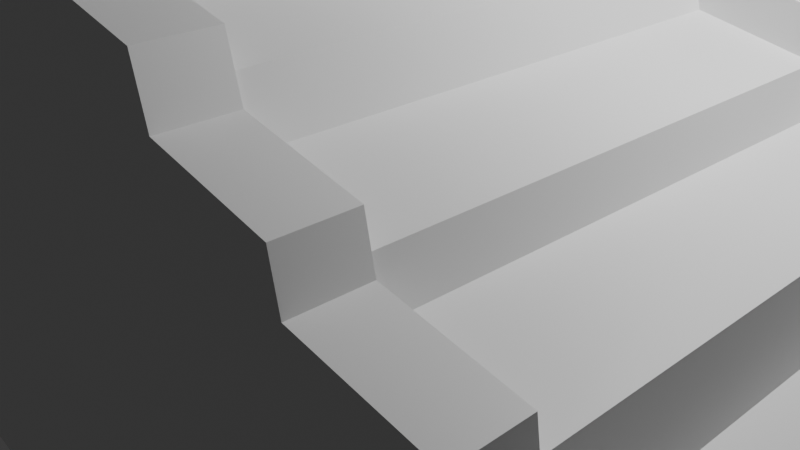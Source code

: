# Source: stair_1.blend  (saved by Blender 4.2.66; exported with 4.5.12 LTS)
import bpy
from mathutils import Matrix  # noqa: F401  (used for matrix-valued properties, if any)

bpy.ops.wm.read_factory_settings(use_empty=True)
scene = bpy.context.scene
scene.name = 'Scene'

# ---- collections
col_collection = bpy.data.collections.new('Collection'); scene.collection.children.link(col_collection)

# ---- materials (node trees are filled in below, after node groups)
mat_material = bpy.data.materials.new('Material')
mat_material.alpha_threshold = 0.0
mat_material.use_transparent_shadow = False
mat_material.roughness = 0.5
mat_material.line_color = (0.0, 0.0, 0.0, 1.0)

# ---- material node trees
mat_material.use_nodes = True; mat_material.node_tree.nodes.clear()
_N = mat_material.node_tree.nodes; _L = mat_material.node_tree.links
n0 = _N.new('ShaderNodeOutputMaterial'); n0.name = 'Material Output'; n0.location = (300, 300)
n1 = _N.new('ShaderNodeBsdfPrincipled'); n1.name = 'Principled BSDF'; n1.location = (10, 300)
n1.inputs[3].default_value = 1.45
_L.new(n1.outputs[0], n0.inputs[0])
n0.is_active_output = True

# ---- world
world_world = bpy.data.worlds.new('World'); scene.world = world_world
world_world.use_nodes = True; world_world.node_tree.nodes.clear()
_N = world_world.node_tree.nodes; _L = world_world.node_tree.links
n0 = _N.new('ShaderNodeOutputWorld'); n0.name = 'World Output'; n0.location = (300, 300)
n1 = _N.new('ShaderNodeBackground'); n1.name = 'Background'; n1.location = (10, 300)
n1.inputs[0].default_value = (0.05088, 0.05088, 0.05088, 1.0)
_L.new(n1.outputs[0], n0.inputs[0])
n0.is_active_output = True
world_world.color = (0.05088, 0.05088, 0.05088)
world_world.sun_shadow_jitter_overblur = 0.0

# ---- cameras
cam_camera = bpy.data.cameras.new('Camera')
cam_camera.clip_end = 100.0
cam_camera.ortho_scale = 7.314

# ---- lights
light_light = bpy.data.lights.new('Light', 'POINT')
light_light.energy = 1000.0
light_light.shadow_soft_size = 0.1

# ---- meshes
me_cube = bpy.data.meshes.new('Cube')
me_cube.from_pydata([(8.281, 1.954, -0.7609), (8.281, 1.954, -2.563), (8.63, -3.027, -0.7609), (8.63, -3.027, -2.563), (7.022, 1.816, -0.7609), (7.022, 1.816, -2.563), (7.371, -3.165, -0.7609), (7.371, -3.165, -2.563), (-6.006, 2.536, 7.611), (5.774, 1.696, -2.563), (-9.359, -3.158, 8.085), (5.989, -3.297, -2.563), (6.925, 1.805, -0.2087), (7.274, -3.175, -0.2087), (5.774, 1.696, -0.01479), (5.989, -3.297, -0.01479), (4.454, 2.301, 1.837), (4.565, 1.636, -2.563), (-9.359, -2.473, 8.081), (4.663, -3.362, -2.563), (3.339, 2.378, 2.031), (-7.345, -2.492, 8.122), (5.629, 1.686, 0.4986), (5.844, -3.307, 0.4986), (4.565, 1.636, 0.6925), (4.663, -3.362, 0.6925), (-7.299, 3.197, 8.112), (3.337, 1.711, -2.563), (-7.353, -3.16, 8.121), (3.308, -3.289, -2.563), (-7.315, 2.53, 8.103), (3.304, -3.957, 1.904), (-9.359, 2.551, 8.078), (4.579, -4.032, 1.71), (4.468, 1.633, 1.4), (4.566, -3.365, 1.4), (3.337, 1.711, 1.594), (3.308, -3.289, 1.594), (-9.359, 3.219, 8.081), (2.038, 1.813, -2.563), (-9.359, -2.455, 5.479), (1.98, -3.186, -2.563), (4.551, 2.304, 1.129), (-9.359, -3.123, 5.479), (-9.359, 3.212, 5.606), (-9.359, -2.455, -0.4506), (-9.359, 2.545, 5.606), (-9.359, -3.123, -0.4506), (3.24, 1.712, 2.03), (3.211, -3.288, 2.03), (2.038, 1.813, 2.223), (1.98, -3.186, 2.223), (5.599, 2.352, 0.9354), (0.7242, 1.922, -2.563), (1.972, -3.854, 2.534), (0.6204, -3.076, -2.563), (-9.359, 3.212, -0.3241), (3.207, -3.956, 2.34), (-9.359, 2.545, -0.3241), (4.676, -4.029, 1.003), (-0.6201, 2.776, 4.705), (-0.852, -3.553, 4.578), (-9.359, 3.212, 6.352), (5.872, -3.973, 0.8089), (1.893, 1.816, 2.737), (1.835, -3.183, 2.737), (0.7242, 1.922, 2.931), (0.6204, -3.076, 2.931), (-9.359, 2.545, 6.352), (-0.5465, 2.103, -2.563), (-7.278, -2.459, 7.679), (-0.7305, -2.891, -2.563), (5.744, 2.362, 0.422), (-7.286, -3.126, 7.679), (1.899, 2.484, 3.174), (-9.359, -2.455, 6.225), (0.737, 2.589, 3.368), (-9.359, -3.123, 6.225), (-9.359, 2.545, 7.805), (6.018, -3.964, 0.2955), (-9.359, 3.212, 7.805), (-9.359, -3.123, 7.679), (0.6272, 1.925, 3.561), (0.5234, -3.073, 3.561), (-0.5465, 2.103, 3.754), (-0.7305, -2.891, 3.754), (-9.359, 3.212, 7.098), (-1.844, 2.246, -2.563), (-9.359, -2.455, 7.679), (-2.054, -2.747, -2.563), (-9.359, 2.545, 7.098), (-5.962, -2.467, 6.972), (-9.359, 3.212, 0.422), (-9.359, -2.455, 0.2955), (-9.359, 2.545, 0.422), (-9.359, -3.123, 0.2955), (-7.21, 3.208, 7.805), (-0.755, -3.558, 4.065), (-7.218, 2.541, 7.805), (-9.359, -2.455, 6.972), (6.877, 2.47, 0.2281), (-9.359, -3.123, 6.972), (-0.6435, 2.109, 4.268), (-0.8274, -2.886, 4.268), (-1.844, 2.246, 4.462), (-2.054, -2.747, 4.462), (-5.86, 2.531, 7.098), (-3.167, 2.382, -2.563), (0.6066, -3.744, 3.241), (-3.354, -2.613, -2.563), (-0.5231, 2.77, 4.191), (1.827, -3.851, 3.047), (-9.359, 3.212, 1.129), (7.32, -3.84, 0.1015), (-9.359, 2.545, 1.129), (-9.359, -2.455, 1.003), (-9.359, 3.212, 2.031), (-9.359, -3.123, 1.003), (-9.359, 2.545, 2.031), (7.417, -3.83, -0.4506), (6.974, 2.481, -0.3241), (-9.359, -2.455, 1.904), (8.233, 2.619, -0.718), (-9.359, -3.123, 1.904), (-1.989, 2.255, 4.975), (-2.199, -2.738, 4.975), (-3.167, 2.382, 5.169), (-3.354, -2.613, 5.169), (-9.359, 3.212, 2.66), (-4.502, 2.466, -2.563), (-9.359, -2.455, 2.534), (-4.645, -2.531, -2.563), (-9.359, 2.545, 2.66), (-9.359, -3.123, 2.534), (0.6399, 2.593, 3.997), (0.5095, -3.74, 3.871), (-3.24, 3.054, 6.158), (-4.742, -2.527, 6.778), (-4.484, 3.133, 6.352), (-4.761, -3.194, 6.778), (-4.581, 3.137, 6.904), (-4.664, -3.198, 6.225), (-4.6, 2.47, 6.904), (-3.476, -3.274, 6.032), (-9.359, 3.212, 3.368), (8.676, -3.692, -0.7608), (-9.359, 2.545, 3.368), (-9.359, -2.455, 3.241), (-3.264, 2.388, 5.721), (-3.451, -2.607, 5.721), (-4.502, 2.466, 5.915), (-4.645, -2.531, 5.915), (-3.143, 3.049, 5.606), (-5.859, 2.531, -2.563), (-9.359, -3.123, 3.241), (-5.962, -2.467, -2.563), (-4.503, 2.466, 6.352), (-3.451, -2.607, 6.032), (-3.265, 2.388, 6.158), (-4.645, -2.531, 6.225), (-3.168, 2.382, 5.606), (-2.199, -2.738, 5.285), (-1.99, 2.255, 5.412), (-3.354, -2.613, 5.479), (-1.845, 2.246, 4.899), (-0.8274, -2.886, 4.578), (-0.6446, 2.109, 4.705), (-2.054, -2.747, 4.772), (-0.5477, 2.103, 4.191), (0.5234, -3.073, 3.871), (0.6261, 1.925, 3.997), (-0.7305, -2.891, 4.065), (1.892, 1.816, 3.174), (1.835, -3.183, 3.047), (-4.599, 2.47, 6.467), (-4.742, -2.527, 6.467), (-5.859, 2.531, 6.661), (-5.962, -2.467, 6.661), (0.7231, 1.922, 3.368), (-7.217, 2.541, -2.563), (0.6204, -3.076, 3.241), (-7.278, -2.459, -2.563), (2.037, 1.813, 2.66), (3.211, -3.288, 2.34), (3.239, 1.712, 2.466), (1.98, -3.186, 2.534), (3.336, 1.711, 2.031), (4.566, -3.365, 1.71), (4.467, 1.633, 1.837), (3.308, -3.289, 1.904), (4.564, 1.636, 1.129), (5.844, -3.307, 0.8089), (5.628, 1.686, 0.9354), (4.663, -3.362, 1.003), (5.773, 1.696, 0.422), (7.274, -3.175, 0.1015), (6.924, 1.805, 0.2281), (5.989, -3.297, 0.2955), (8.28, 1.954, -0.718), (7.371, -3.165, -0.4506), (7.021, 1.816, -0.3241), (8.63, -3.027, -0.7608), (-6.005, 2.536, 7.175), (-6.107, -2.462, 7.175), (-7.217, 2.541, 7.369), (-7.278, -2.459, 7.369), (-9.359, 2.545, -0.7609), (-9.359, 2.545, -2.563), (-9.359, -2.455, -0.7609), (-9.359, -2.455, -2.563), (-9.359, 2.545, -0.01479), (-9.359, -2.455, -0.01479), (-9.359, 2.545, 0.6925), (-9.359, -2.455, 0.6925), (-9.359, 2.545, 1.594), (-9.359, -2.455, 1.594), (-9.359, 2.545, 2.223), (-9.359, -2.455, 2.223), (-9.359, 2.545, 2.931), (-9.359, -2.455, 2.931), (-9.359, 2.545, 3.754), (-9.359, -2.455, 3.754), (-9.359, 2.545, 4.462), (-9.359, -2.455, 4.462), (-9.359, 2.545, 5.169), (-9.359, -2.455, 5.169), (-9.359, 2.545, 5.915), (-9.359, -2.455, 5.915), (-9.359, 2.545, 6.661), (-9.359, -2.455, 6.661), (-9.359, 2.545, 7.369), (-9.359, -2.455, 7.369), (-7.314, 2.543, 7.882), (-7.375, -2.457, 7.882), (8.234, 2.619, -0.7609), (8.234, 2.619, -2.563), (6.975, 2.481, -0.7609), (6.975, 2.481, -2.563), (5.746, 2.362, -0.7609), (5.746, 2.362, -2.563), (6.879, 2.47, -0.2087), (5.746, 2.362, -0.01479), (4.552, 2.304, -0.7609), (4.552, 2.304, -2.563), (4.552, 2.304, -0.01479), (5.6, 2.352, 0.4986), (4.552, 2.304, 0.6925), (3.341, 2.378, -0.7609), (3.341, 2.378, -2.563), (3.341, 2.378, -0.01479), (3.341, 2.378, 0.6925), (4.455, 2.301, 1.4), (3.341, 2.378, 1.594), (2.046, 2.481, -0.7609), (2.046, 2.481, -2.563), (2.046, 2.481, -0.01479), (2.046, 2.481, 0.6925), (2.046, 2.481, 1.594), (3.244, 2.379, 2.03), (2.046, 2.481, 2.223), (0.7381, 2.589, -0.7609), (0.7381, 2.589, -2.563), (0.7381, 2.589, -0.01479), (0.7381, 2.589, 0.6925), (0.7381, 2.589, 1.594), (0.7381, 2.589, 2.223), (1.9, 2.483, 2.737), (0.7381, 2.589, 2.931), (-0.522, 2.77, -0.7609), (-0.522, 2.77, -2.563), (-0.522, 2.77, -0.01479), (-0.522, 2.77, 0.6925), (-0.522, 2.77, 1.594), (-0.522, 2.77, 2.223), (-0.522, 2.77, 2.931), (0.6411, 2.593, 3.561), (-0.522, 2.77, 3.754), (-1.816, 2.912, -0.7609), (-1.816, 2.912, -2.563), (-1.816, 2.912, -0.01479), (-1.816, 2.912, 0.6925), (-1.816, 2.912, 1.594), (-1.816, 2.912, 2.223), (-1.816, 2.912, 2.931), (-1.816, 2.912, 3.754), (-0.6189, 2.776, 4.268), (-1.816, 2.912, 4.462), (-3.142, 3.049, -0.7609), (-3.142, 3.049, -2.563), (-3.142, 3.049, -0.01479), (-3.142, 3.049, 0.6925), (-3.142, 3.049, 1.594), (-3.142, 3.049, 2.223), (-3.142, 3.049, 2.931), (-3.142, 3.049, 3.754), (-3.142, 3.049, 4.462), (-1.961, 2.922, 4.975), (-3.142, 3.049, 5.169), (-4.483, 3.133, -0.7609), (-4.483, 3.133, -2.563), (-4.483, 3.133, -0.01479), (-4.483, 3.133, 0.6925), (-4.483, 3.133, 1.594), (-4.483, 3.133, 2.223), (-4.483, 3.133, 2.931), (-4.483, 3.133, 3.754), (-4.483, 3.133, 4.462), (-4.483, 3.133, 5.169), (-3.239, 3.054, 5.721), (-4.483, 3.133, 5.915), (-5.846, 3.199, -0.7609), (-5.846, 3.199, -2.563), (-5.846, 3.199, -0.01479), (-5.846, 3.199, 0.6925), (-5.846, 3.199, 1.594), (-5.846, 3.199, 2.223), (-5.846, 3.199, 2.931), (-5.846, 3.199, 3.754), (-5.846, 3.199, 4.462), (-5.846, 3.199, 5.169), (-5.846, 3.199, 5.915), (-4.58, 3.137, 6.467), (-5.846, 3.199, 6.661), (-7.209, 3.208, -0.7609), (-7.209, 3.208, -2.563), (-7.209, 3.208, -0.01479), (-7.209, 3.208, 0.6925), (-7.209, 3.208, 1.594), (-7.209, 3.208, 2.223), (-7.209, 3.208, 2.931), (-7.209, 3.208, 3.754), (-7.209, 3.208, 4.462), (-7.209, 3.208, 5.169), (-7.209, 3.208, 5.915), (-7.209, 3.208, 6.661), (-5.991, 3.203, 7.175), (-7.209, 3.208, 7.369), (-9.359, 3.212, -0.7609), (-9.359, 3.212, -2.563), (-9.359, 3.212, -0.01479), (-9.359, 3.212, 0.6925), (-9.359, 3.212, 1.594), (-9.359, 3.212, 2.223), (-9.359, 3.212, 2.931), (-9.359, 3.212, 3.754), (-9.359, 3.212, 4.462), (-9.359, 3.212, 5.169), (-9.359, 3.212, 5.915), (-9.359, 3.212, 6.661), (-9.359, 3.212, 7.369), (-7.306, 3.21, 7.882), (2.045, 2.481, 2.66), (-9.359, 2.545, 4.191), (-9.359, 2.545, 4.899), (3.242, 2.379, 2.466), (-9.359, 3.212, 4.191), (-9.359, 3.212, 4.899), (-1.962, 2.922, 5.412), (-1.817, 2.912, 4.899), (-5.992, 3.203, 7.611), (-5.847, 3.199, 7.098), (7.417, -3.83, -2.563), (7.417, -3.83, -0.7609), (8.676, -3.692, -0.7609), (8.676, -3.692, -2.563), (6.018, -3.964, -2.563), (6.018, -3.964, -0.7609), (4.676, -4.029, -2.563), (4.676, -4.029, -0.7609), (3.304, -3.957, -2.563), (3.304, -3.957, -0.7609), (1.972, -3.854, -2.563), (1.972, -3.854, -0.7609), (0.6066, -3.744, -2.563), (0.6066, -3.744, -0.7609), (-0.755, -3.558, -2.563), (-0.755, -3.558, -0.7609), (-2.082, -3.414, -2.563), (-2.082, -3.414, -0.7609), (-3.379, -3.279, -0.7609), (-3.379, -3.279, -2.563), (-4.664, -3.198, -2.563), (-4.664, -3.198, -0.7609), (-5.975, -3.134, -2.563), (-5.975, -3.134, -0.7609), (-7.286, -3.126, -2.563), (-7.286, -3.126, -0.7609), (-9.359, -3.123, -0.7609), (-9.359, -3.123, -2.563), (-2.082, -3.414, 4.772), (-5.975, -3.134, 6.972), (-6.107, -2.462, 7.485), (-6.121, -3.13, 7.485), (-9.359, -2.455, 4.065), (-9.359, -2.455, 4.772), (-9.359, -3.123, 4.772), (-9.359, -3.123, 4.065), (-2.227, -3.404, 5.285), (-3.379, -3.279, 5.479), (6.018, -3.964, -0.4506), (4.676, -4.029, 0.2955), (4.676, -4.029, -0.4506), (3.304, -3.957, 0.2955), (3.304, -3.957, -0.4506), (3.304, -3.957, 1.003), (1.972, -3.854, 0.2955), (1.972, -3.854, -0.4506), (1.972, -3.854, 1.003), (1.972, -3.854, 1.904), (0.6066, -3.744, 0.2955), (-0.755, -3.558, 0.2955), (0.6066, -3.744, -0.4506), (0.6066, -3.744, 1.003), (-0.755, -3.558, 3.241), (0.6066, -3.744, 1.904), (0.6066, -3.744, 2.534), (-0.755, -3.558, -0.4506), (-0.755, -3.558, 1.003), (-0.755, -3.558, 1.904), (-2.082, -3.414, 4.065), (-0.755, -3.558, 2.534), (-3.379, -3.279, 3.241), (-2.082, -3.414, 3.241), (-2.082, -3.414, 0.2955), (-2.082, -3.414, -0.4506), (-3.379, -3.279, 4.065), (-2.082, -3.414, 1.003), (-3.379, -3.279, -0.4506), (-2.082, -3.414, 1.904), (-3.379, -3.279, 0.2955), (-2.082, -3.414, 2.534), (-3.379, -3.279, 1.003), (-3.379, -3.279, 1.904), (-3.379, -3.279, 2.534), (-4.664, -3.198, -0.4506), (-4.664, -3.198, 5.479), (-3.379, -3.279, 4.772), (-5.975, -3.134, 6.225), (-5.975, -3.134, 2.534), (-4.664, -3.198, 2.534), (-4.664, -3.198, 0.2955), (-4.664, -3.198, 3.241), (-5.975, -3.134, 3.241), (-4.664, -3.198, 1.003), (-4.664, -3.198, 1.904), (-4.664, -3.198, 4.065), (-4.664, -3.198, 4.772), (-7.286, -3.126, 1.904), (-5.975, -3.134, 1.904), (-7.286, -3.126, 2.534), (-5.975, -3.134, 0.2955), (-5.975, -3.134, -0.4506), (-7.286, -3.126, 6.225), (-5.975, -3.134, 1.003), (-7.286, -3.126, 6.972), (-5.975, -3.134, 4.065), (-5.975, -3.134, 4.772), (-7.286, -3.126, 3.241), (-5.975, -3.134, 5.479), (-7.286, -3.126, 4.065), (-7.286, -3.126, 0.2955), (-7.286, -3.126, -0.4506), (-7.286, -3.126, 1.003), (-7.286, -3.126, 4.772), (-7.286, -3.126, 5.479)], [], [(0, 4, 6, 2), (399, 79, 400, 401), (5, 7, 11, 9), (5, 1, 3, 7), (1, 0, 2, 3), (308, 309, 138, 136), (15, 14, 22, 23), (399, 119, 113, 79), (246, 251, 16, 42), (161, 163, 398, 397), (13, 12, 14, 15), (9, 11, 19, 17), (6, 4, 12, 13), (8, 106, 360, 359), (162, 164, 358, 357), (25, 24, 34, 35), (352, 353, 356, 355), (394, 393, 396, 395), (91, 391, 392, 390), (182, 184, 354, 351), (23, 22, 24, 25), (186, 188, 16, 20), (167, 161, 397, 389), (32, 30, 26, 38), (21, 18, 10, 28), (187, 189, 31, 33), (37, 36, 48, 49), (17, 19, 29, 27), (40, 394, 395, 43), (183, 185, 54, 57), (193, 187, 33, 59), (188, 190, 42, 16), (35, 34, 36, 37), (165, 167, 389, 61), (27, 29, 41, 39), (353, 46, 44, 356), (191, 193, 59, 63), (189, 183, 57, 31), (70, 21, 28, 73), (39, 41, 55, 53), (75, 40, 43, 77), (197, 191, 63, 79), (190, 192, 52, 42), (184, 186, 20, 354), (164, 166, 60, 358), (46, 68, 62, 44), (49, 48, 50, 51), (18, 88, 81, 10), (192, 194, 72, 52), (178, 172, 74, 76), (93, 45, 47, 95), (171, 165, 61, 97), (78, 32, 38, 80), (99, 75, 77, 101), (68, 90, 86, 62), (173, 180, 108, 111), (195, 197, 79, 113), (58, 94, 92, 56), (30, 98, 96, 26), (115, 93, 95, 117), (194, 196, 100, 72), (166, 168, 110, 60), (65, 64, 66, 67), (51, 50, 64, 65), (90, 78, 80, 86), (185, 173, 111, 54), (199, 195, 113, 119), (88, 99, 101, 81), (94, 114, 112, 92), (121, 115, 117, 123), (172, 182, 351, 74), (114, 118, 116, 112), (53, 55, 71, 69), (196, 200, 120, 100), (130, 121, 123, 133), (169, 171, 97, 135), (118, 132, 128, 116), (168, 170, 134, 110), (156, 158, 136, 138), (137, 91, 390, 139), (83, 82, 84, 85), (67, 66, 82, 83), (157, 159, 141, 143), (106, 142, 140, 360), (147, 130, 133, 154), (201, 199, 119, 145), (132, 146, 144, 128), (160, 162, 357, 152), (105, 104, 124, 125), (180, 169, 135, 108), (391, 70, 73, 392), (142, 156, 138, 140), (393, 147, 154, 396), (170, 178, 76, 134), (158, 160, 152, 136), (159, 137, 139, 141), (69, 71, 89, 87), (146, 352, 355, 144), (163, 157, 143, 398), (103, 102, 104, 105), (200, 198, 122, 120), (85, 84, 102, 103), (98, 8, 359, 96), (266, 267, 76, 74), (210, 212, 114, 94), (228, 230, 78, 90), (102, 84, 168, 166), (251, 252, 20, 16), (29, 19, 367, 369), (87, 89, 109, 107), (9, 17, 243, 239), (7, 3, 364, 361), (309, 321, 140, 138), (322, 335, 359, 360), (17, 27, 248, 243), (14, 12, 196, 194), (125, 124, 126, 127), (232, 204, 98, 30), (87, 107, 288, 278), (69, 87, 278, 269), (335, 336, 96, 359), (109, 89, 377, 380), (3, 2, 363, 364), (206, 210, 94, 58), (226, 228, 90, 68), (179, 207, 338, 324), (41, 29, 369, 371), (129, 153, 311, 299), (0, 1, 235, 234), (1, 5, 237, 235), (209, 181, 385, 388), (107, 109, 131, 129), (230, 32, 78), (155, 131, 381, 383), (149, 148, 150, 151), (127, 126, 148, 149), (321, 322, 360, 140), (71, 55, 373, 375), (55, 41, 371, 373), (53, 69, 269, 261), (153, 155, 181, 179), (27, 39, 254, 248), (336, 350, 26, 96), (66, 64, 172, 178), (38, 349, 80), (350, 38, 26), (39, 53, 261, 254), (153, 179, 324, 311), (129, 131, 155, 153), (22, 14, 194, 192), (181, 155, 383, 385), (175, 174, 176, 177), (151, 150, 174, 175), (224, 226, 68, 46), (179, 181, 209, 207), (104, 102, 166, 164), (48, 36, 186, 184), (337, 206, 58, 56), (177, 176, 202, 203), (267, 275, 134, 76), (107, 129, 299, 288), (275, 276, 110, 134), (11, 7, 361, 365), (24, 22, 192, 190), (222, 224, 46, 353), (208, 209, 388, 387), (89, 71, 375, 377), (34, 24, 190, 188), (5, 9, 239, 237), (19, 11, 365, 367), (203, 202, 204, 205), (207, 206, 337, 338), (209, 208, 206, 207), (206, 208, 211, 210), (210, 211, 213, 212), (212, 213, 215, 214), (214, 215, 217, 216), (216, 217, 219, 218), (218, 219, 221, 220), (220, 221, 223, 222), (222, 223, 225, 224), (224, 225, 227, 226), (226, 227, 229, 228), (228, 229, 231, 230), (32, 232, 30), (241, 245, 52, 72), (36, 34, 188, 186), (50, 48, 184, 182), (245, 246, 42, 52), (220, 222, 353, 352), (131, 109, 380, 381), (124, 104, 164, 162), (252, 258, 354, 20), (233, 232, 32, 18), (202, 176, 106, 8), (205, 204, 232, 233), (230, 231, 18, 32), (237, 236, 234, 235), (236, 237, 239, 238), (236, 238, 241, 240), (242, 243, 248, 247), (241, 238, 242, 244), (238, 239, 243, 242), (244, 242, 247, 249), (241, 244, 246, 245), (246, 244, 249, 250), (246, 250, 252, 251), (247, 248, 254, 253), (250, 249, 255, 256), (252, 250, 256, 257), (249, 247, 253, 255), (252, 257, 259, 258), (259, 257, 264, 265), (262, 260, 268, 270), (264, 263, 271, 272), (257, 256, 263, 264), (253, 254, 261, 260), (256, 255, 262, 263), (255, 253, 260, 262), (259, 265, 267, 266), (274, 273, 282, 283), (268, 269, 278, 277), (271, 270, 279, 280), (265, 264, 272, 273), (267, 265, 273, 274), (263, 262, 270, 271), (260, 261, 269, 268), (267, 274, 276, 275), (284, 283, 293, 294), (279, 277, 287, 289), (272, 271, 280, 281), (276, 274, 283, 284), (270, 268, 277, 279), (273, 272, 281, 282), (281, 280, 290, 291), (276, 284, 286, 285), (291, 290, 301, 302), (293, 292, 303, 304), (287, 288, 299, 298), (295, 294, 305, 306), (290, 289, 300, 301), (282, 281, 291, 292), (286, 284, 294, 295), (280, 279, 289, 290), (277, 278, 288, 287), (283, 282, 292, 293), (297, 307, 309, 308), (286, 295, 297, 296), (307, 306, 318, 319), (302, 301, 313, 314), (304, 303, 315, 316), (298, 299, 311, 310), (306, 305, 317, 318), (297, 295, 306, 307), (289, 287, 298, 300), (294, 293, 304, 305), (292, 291, 302, 303), (301, 300, 312, 313), (315, 314, 327, 328), (320, 319, 332, 333), (317, 316, 329, 330), (312, 310, 323, 325), (309, 320, 322, 321), (300, 298, 310, 312), (305, 304, 316, 317), (309, 307, 319, 320), (303, 302, 314, 315), (328, 327, 341, 342), (333, 332, 346, 347), (330, 329, 343, 344), (325, 323, 337, 339), (313, 312, 325, 326), (318, 317, 330, 331), (310, 311, 324, 323), (316, 315, 328, 329), (322, 320, 333, 334), (314, 313, 326, 327), (319, 318, 331, 332), (322, 334, 336, 335), (326, 325, 339, 340), (331, 330, 344, 345), (323, 324, 338, 337), (336, 334, 348, 349), (334, 333, 347, 348), (329, 328, 342, 343), (327, 326, 340, 341), (332, 331, 345, 346), (336, 349, 38, 350), (339, 337, 56, 92), (64, 50, 182, 172), (259, 266, 74, 351), (234, 236, 120, 122), (340, 339, 92, 112), (297, 308, 136, 152), (212, 214, 118, 114), (12, 4, 200, 196), (341, 340, 112, 116), (296, 297, 152, 357), (342, 341, 116, 128), (286, 296, 357, 358), (343, 342, 128, 144), (240, 241, 72, 100), (214, 216, 132, 118), (84, 82, 170, 168), (344, 343, 144, 355), (0, 234, 122, 198), (150, 148, 158, 156), (345, 344, 355, 356), (236, 240, 100, 120), (285, 286, 358, 60), (346, 345, 356, 44), (176, 174, 142, 106), (216, 218, 146, 132), (347, 346, 44, 62), (276, 285, 60, 110), (348, 347, 62, 86), (126, 124, 162, 160), (174, 150, 156, 142), (82, 66, 178, 170), (148, 126, 160, 158), (349, 348, 86, 80), (218, 220, 352, 146), (4, 0, 198, 200), (204, 202, 8, 98), (258, 259, 351, 354), (364, 363, 362, 361), (361, 362, 366, 365), (365, 366, 368, 367), (369, 370, 372, 371), (367, 368, 370, 369), (371, 372, 374, 373), (373, 374, 376, 375), (127, 149, 157, 163), (382, 379, 427, 434), (151, 175, 137, 159), (221, 219, 147, 393), (208, 387, 47, 45), (203, 205, 70, 391), (375, 376, 378, 377), (67, 83, 169, 180), (387, 386, 461, 47), (380, 379, 382, 381), (2, 6, 199, 201), (377, 378, 379, 380), (219, 217, 130, 147), (368, 366, 399, 401), (149, 151, 159, 157), (175, 177, 91, 137), (83, 85, 171, 169), (217, 215, 121, 130), (376, 374, 411, 416), (215, 213, 115, 121), (372, 370, 403, 406), (378, 376, 416, 424), (231, 229, 99, 88), (6, 13, 195, 199), (366, 362, 119, 399), (51, 65, 173, 185), (213, 211, 93, 115), (13, 15, 197, 195), (65, 67, 180, 173), (229, 227, 75, 99), (85, 103, 165, 171), (211, 208, 45, 93), (18, 231, 88), (15, 23, 191, 197), (227, 225, 40, 75), (362, 363, 145, 119), (381, 382, 384, 383), (205, 233, 21, 70), (37, 49, 183, 189), (363, 2, 201, 145), (23, 25, 193, 191), (103, 105, 167, 165), (25, 35, 187, 193), (49, 51, 185, 183), (370, 368, 401, 403), (383, 384, 386, 385), (386, 384, 451, 461), (225, 223, 394, 40), (35, 37, 189, 187), (233, 18, 21), (374, 372, 406, 411), (379, 378, 424, 427), (385, 386, 387, 388), (384, 382, 434, 451), (105, 125, 161, 167), (177, 203, 391, 91), (223, 221, 393, 394), (125, 127, 163, 161), (400, 79, 63, 59), (402, 404, 407, 405), (400, 59, 404, 402), (401, 400, 402, 403), (404, 59, 33, 31), (405, 407, 412, 409), (407, 408, 414, 412), (403, 402, 405, 406), (404, 31, 408, 407), (408, 31, 57, 54), (415, 108, 413, 420), (414, 415, 420, 418), (411, 409, 410, 416), (415, 54, 111, 108), (406, 405, 409, 411), (408, 54, 415, 414), (413, 108, 135, 97), (417, 418, 428, 426), (413, 97, 419, 422), (420, 413, 422, 430), (409, 412, 417, 410), (412, 414, 418, 417), (419, 97, 61, 389), (419, 389, 436, 425), (428, 430, 433, 432), (422, 419, 425, 421), (424, 423, 429, 427), (416, 410, 423, 424), (418, 420, 430, 428), (410, 417, 426, 423), (431, 432, 444, 443), (433, 421, 441, 439), (423, 426, 431, 429), (430, 422, 421, 433), (426, 428, 432, 431), (436, 389, 397, 398), (446, 435, 458, 456), (443, 444, 448, 453), (435, 141, 437, 458), (439, 441, 442, 438), (436, 398, 435, 446), (427, 429, 440, 434), (421, 425, 445, 441), (432, 433, 439, 444), (429, 431, 443, 440), (425, 436, 446, 445), (435, 398, 143, 141), (455, 456, 463, 459), (450, 453, 462, 460), (458, 437, 452, 464), (448, 438, 449, 447), (437, 390, 454, 452), (434, 440, 450, 451), (441, 445, 455, 442), (444, 439, 438, 448), (440, 443, 453, 450), (445, 446, 456, 455), (437, 141, 139, 390), (442, 455, 459, 457), (459, 463, 395, 396), (460, 462, 117, 95), (464, 452, 77, 43), (447, 449, 133, 123), (81, 73, 28, 10), (457, 459, 396, 154), (438, 442, 457, 449), (453, 448, 447, 462), (456, 458, 464, 463), (451, 450, 460, 461), (454, 390, 392, 73), (461, 460, 95, 47), (449, 457, 154, 133), (454, 73, 81, 101), (452, 454, 101, 77), (462, 447, 123, 117), (463, 464, 43, 395)])
_uv = me_cube.uv_layers.new(name='UVMap')
_uv.uv.foreach_set('vector', [0.625, 0.5, 0.875, 0.5, 0.875, 0.75, 0.625, 0.75, 0.625, 1.0, 0.625, 1.0, 0.625, 1.0, 0.625, 1.0, 0.125, 0.5, 0.125, 0.75, 0.125, 0.75, 0.125, 0.5, 0.125, 0.5, 0.375, 0.5, 0.375, 0.75, 0.125, 0.75, 0.375, 0.5, 0.625, 0.5, 0.625, 0.75, 0.375, 0.75, 0.625, 0.25, 0.625, 0.25, 0.625, 0.25, 0.625, 0.25, 0.875, 0.75, 0.875, 0.5, 0.875, 0.5, 0.875, 0.75, 0.625, 1.0, 0.625, 1.0, 0.625, 1.0, 0.625, 1.0, 0.625, 0.25, 0.625, 0.25, 0.625, 0.25, 0.625, 0.25, 0.875, 0.75, 0.875, 0.75, 0.875, 0.75, 0.875, 0.75, 0.875, 0.75, 0.875, 0.5, 0.875, 0.5, 0.875, 0.75, 0.125, 0.5, 0.125, 0.75, 0.125, 0.75, 0.125, 0.5, 0.875, 0.75, 0.875, 0.5, 0.875, 0.5, 0.875, 0.75, 0.875, 0.5, 0.875, 0.5, 0.875, 0.5, 0.875, 0.5, 0.875, 0.5, 0.875, 0.5, 0.875, 0.5, 0.875, 0.5, 0.875, 0.75, 0.875, 0.5, 0.875, 0.5, 0.875, 0.75, 0.625, 0.25, 0.625, 0.25, 0.625, 0.25, 0.625, 0.25, 0.625, 0.0, 0.625, 0.0, 0.625, 0.0, 0.625, 0.0, 0.875, 0.75, 0.875, 0.75, 0.875, 0.75, 0.875, 0.75, 0.875, 0.5, 0.875, 0.5, 0.875, 0.5, 0.875, 0.5, 0.875, 0.75, 0.875, 0.5, 0.875, 0.5, 0.875, 0.75, 0.875, 0.5, 0.875, 0.5, 0.875, 0.5, 0.875, 0.5, 0.875, 0.75, 0.875, 0.75, 0.875, 0.75, 0.875, 0.75, 0.875, 0.5, 0.875, 0.5, 0.875, 0.5, 0.875, 0.5, 0.875, 0.75, 0.875, 0.75, 0.875, 0.75, 0.875, 0.75, 0.875, 0.75, 0.875, 0.75, 0.875, 0.75, 0.875, 0.75, 0.875, 0.75, 0.875, 0.5, 0.875, 0.5, 0.875, 0.75, 0.125, 0.5, 0.125, 0.75, 0.125, 0.75, 0.125, 0.5, 0.625, 0.0, 0.625, 0.0, 0.625, 0.0, 0.625, 0.0, 0.875, 0.75, 0.875, 0.75, 0.875, 0.75, 0.875, 0.75, 0.875, 0.75, 0.875, 0.75, 0.875, 0.75, 0.875, 0.75, 0.875, 0.5, 0.875, 0.5, 0.875, 0.5, 0.875, 0.5, 0.875, 0.75, 0.875, 0.5, 0.875, 0.5, 0.875, 0.75, 0.875, 0.75, 0.875, 0.75, 0.875, 0.75, 0.875, 0.75, 0.125, 0.5, 0.125, 0.75, 0.125, 0.75, 0.125, 0.5, 0.625, 0.25, 0.625, 0.25, 0.625, 0.25, 0.625, 0.25, 0.875, 0.75, 0.875, 0.75, 0.875, 0.75, 0.875, 0.75, 0.875, 0.75, 0.875, 0.75, 0.875, 0.75, 0.875, 0.75, 0.875, 0.75, 0.875, 0.75, 0.875, 0.75, 0.875, 0.75, 0.125, 0.5, 0.125, 0.75, 0.125, 0.75, 0.125, 0.5, 0.625, 0.0, 0.625, 0.0, 0.625, 0.0, 0.625, 0.0, 0.875, 0.75, 0.875, 0.75, 0.875, 0.75, 0.875, 0.75, 0.875, 0.5, 0.875, 0.5, 0.875, 0.5, 0.875, 0.5, 0.875, 0.5, 0.875, 0.5, 0.875, 0.5, 0.875, 0.5, 0.875, 0.5, 0.875, 0.5, 0.875, 0.5, 0.875, 0.5, 0.625, 0.25, 0.625, 0.25, 0.625, 0.25, 0.625, 0.25, 0.875, 0.75, 0.875, 0.5, 0.875, 0.5, 0.875, 0.75, 0.625, 0.0, 0.625, 0.0, 0.625, 0.0, 0.625, 0.0, 0.875, 0.5, 0.875, 0.5, 0.875, 0.5, 0.875, 0.5, 0.875, 0.5, 0.875, 0.5, 0.875, 0.5, 0.875, 0.5, 0.625, 0.0, 0.625, 0.0, 0.625, 0.0, 0.625, 0.0, 0.875, 0.75, 0.875, 0.75, 0.875, 0.75, 0.875, 0.75, 0.625, 0.25, 0.625, 0.25, 0.625, 0.25, 0.625, 0.25, 0.625, 0.0, 0.625, 0.0, 0.625, 0.0, 0.625, 0.0, 0.625, 0.25, 0.625, 0.25, 0.625, 0.25, 0.625, 0.25, 0.875, 0.75, 0.875, 0.75, 0.875, 0.75, 0.875, 0.75, 0.875, 0.75, 0.875, 0.75, 0.875, 0.75, 0.875, 0.75, 0.625, 0.25, 0.625, 0.25, 0.625, 0.25, 0.625, 0.25, 0.875, 0.5, 0.875, 0.5, 0.875, 0.5, 0.875, 0.5, 0.625, 0.0, 0.625, 0.0, 0.625, 0.0, 0.625, 0.0, 0.875, 0.5, 0.875, 0.5, 0.875, 0.5, 0.875, 0.5, 0.875, 0.5, 0.875, 0.5, 0.875, 0.5, 0.875, 0.5, 0.875, 0.75, 0.875, 0.5, 0.875, 0.5, 0.875, 0.75, 0.875, 0.75, 0.875, 0.5, 0.875, 0.5, 0.875, 0.75, 0.625, 0.25, 0.625, 0.25, 0.625, 0.25, 0.625, 0.25, 0.875, 0.75, 0.875, 0.75, 0.875, 0.75, 0.875, 0.75, 0.875, 0.75, 0.875, 0.75, 0.875, 0.75, 0.875, 0.75, 0.625, 0.0, 0.625, 0.0, 0.625, 0.0, 0.625, 0.0, 0.625, 0.25, 0.625, 0.25, 0.625, 0.25, 0.625, 0.25, 0.625, 0.0, 0.625, 0.0, 0.625, 0.0, 0.625, 0.0, 0.875, 0.5, 0.875, 0.5, 0.875, 0.5, 0.875, 0.5, 0.625, 0.25, 0.625, 0.25, 0.625, 0.25, 0.625, 0.25, 0.125, 0.5, 0.125, 0.75, 0.125, 0.75, 0.125, 0.5, 0.875, 0.5, 0.875, 0.5, 0.875, 0.5, 0.875, 0.5, 0.625, 0.0, 0.625, 0.0, 0.625, 0.0, 0.625, 0.0, 0.875, 0.75, 0.875, 0.75, 0.875, 0.75, 0.875, 0.75, 0.625, 0.25, 0.625, 0.25, 0.625, 0.25, 0.625, 0.25, 0.875, 0.5, 0.875, 0.5, 0.875, 0.5, 0.875, 0.5, 0.875, 0.5, 0.875, 0.5, 0.875, 0.5, 0.875, 0.5, 0.875, 0.75, 0.875, 0.75, 0.875, 0.75, 0.875, 0.75, 0.875, 0.75, 0.875, 0.5, 0.875, 0.5, 0.875, 0.75, 0.875, 0.75, 0.875, 0.5, 0.875, 0.5, 0.875, 0.75, 0.875, 0.75, 0.875, 0.75, 0.875, 0.75, 0.875, 0.75, 0.875, 0.5, 0.875, 0.5, 0.875, 0.5, 0.875, 0.5, 0.625, 0.0, 0.625, 0.0, 0.625, 0.0, 0.625, 0.0, 0.625, 0.75, 0.875, 0.75, 0.875, 0.75, 0.625, 0.75, 0.625, 0.25, 0.625, 0.25, 0.625, 0.25, 0.625, 0.25, 0.875, 0.5, 0.875, 0.5, 0.875, 0.5, 0.875, 0.5, 0.875, 0.75, 0.875, 0.5, 0.875, 0.5, 0.875, 0.75, 0.875, 0.75, 0.875, 0.75, 0.875, 0.75, 0.875, 0.75, 0.875, 0.75, 0.875, 0.75, 0.875, 0.75, 0.875, 0.75, 0.875, 0.5, 0.875, 0.5, 0.875, 0.5, 0.875, 0.5, 0.625, 0.0, 0.625, 0.0, 0.625, 0.0, 0.625, 0.0, 0.875, 0.5, 0.875, 0.5, 0.875, 0.5, 0.875, 0.5, 0.875, 0.5, 0.875, 0.5, 0.875, 0.5, 0.875, 0.5, 0.875, 0.75, 0.875, 0.75, 0.875, 0.75, 0.875, 0.75, 0.125, 0.5, 0.125, 0.75, 0.125, 0.75, 0.125, 0.5, 0.625, 0.25, 0.625, 0.25, 0.625, 0.25, 0.625, 0.25, 0.875, 0.75, 0.875, 0.75, 0.875, 0.75, 0.875, 0.75, 0.875, 0.75, 0.875, 0.5, 0.875, 0.5, 0.875, 0.75, 0.875, 0.5, 0.625, 0.5, 0.625, 0.5, 0.875, 0.5, 0.875, 0.75, 0.875, 0.5, 0.875, 0.5, 0.875, 0.75, 0.875, 0.5, 0.875, 0.5, 0.875, 0.5, 0.875, 0.5, 0.625, 0.25, 0.625, 0.25, 0.625, 0.25, 0.625, 0.25, 0.625, 0.25, 0.625, 0.25, 0.625, 0.25, 0.625, 0.25, 0.625, 0.25, 0.625, 0.25, 0.625, 0.25, 0.625, 0.25, 0.875, 0.5, 0.875, 0.5, 0.875, 0.5, 0.875, 0.5, 0.625, 0.25, 0.625, 0.25, 0.625, 0.25, 0.625, 0.25, 0.125, 0.75, 0.125, 0.75, 0.125, 0.75, 0.125, 0.75, 0.125, 0.5, 0.125, 0.75, 0.125, 0.75, 0.125, 0.5, 0.125, 0.5, 0.125, 0.5, 0.125, 0.5, 0.125, 0.5, 0.125, 0.75, 0.375, 0.75, 0.375, 0.75, 0.125, 0.75, 0.625, 0.25, 0.625, 0.25, 0.625, 0.25, 0.625, 0.25, 0.625, 0.25, 0.625, 0.25, 0.625, 0.25, 0.625, 0.25, 0.125, 0.5, 0.125, 0.5, 0.125, 0.5, 0.125, 0.5, 0.875, 0.5, 0.875, 0.5, 0.875, 0.5, 0.875, 0.5, 0.875, 0.75, 0.875, 0.5, 0.875, 0.5, 0.875, 0.75, 0.875, 0.5, 0.875, 0.5, 0.875, 0.5, 0.875, 0.5, 0.125, 0.5, 0.125, 0.5, 0.125, 0.5, 0.125, 0.5, 0.125, 0.5, 0.125, 0.5, 0.125, 0.5, 0.125, 0.5, 0.625, 0.25, 0.625, 0.25, 0.625, 0.25, 0.625, 0.25, 0.125, 0.75, 0.125, 0.75, 0.125, 0.75, 0.125, 0.75, 0.375, 0.75, 0.625, 0.75, 0.625, 0.75, 0.375, 0.75, 0.625, 0.25, 0.625, 0.25, 0.625, 0.25, 0.625, 0.25, 0.625, 0.25, 0.625, 0.25, 0.625, 0.25, 0.625, 0.25, 0.125, 0.5, 0.125, 0.5, 0.125, 0.5, 0.125, 0.5, 0.125, 0.75, 0.125, 0.75, 0.125, 0.75, 0.125, 0.75, 0.125, 0.5, 0.125, 0.5, 0.125, 0.5, 0.125, 0.5, 0.625, 0.5, 0.375, 0.5, 0.375, 0.5, 0.625, 0.5, 0.375, 0.5, 0.125, 0.5, 0.125, 0.5, 0.375, 0.5, 0.125, 0.75, 0.125, 0.75, 0.125, 0.75, 0.125, 0.75, 0.125, 0.5, 0.125, 0.75, 0.125, 0.75, 0.125, 0.5, 0.625, 0.25, 0.625, 0.25, 0.625, 0.25, 0.125, 0.75, 0.125, 0.75, 0.125, 0.75, 0.125, 0.75, 0.875, 0.75, 0.875, 0.5, 0.875, 0.5, 0.875, 0.75, 0.875, 0.75, 0.875, 0.5, 0.875, 0.5, 0.875, 0.75, 0.625, 0.25, 0.625, 0.25, 0.625, 0.25, 0.625, 0.25, 0.125, 0.75, 0.125, 0.75, 0.125, 0.75, 0.125, 0.75, 0.125, 0.75, 0.125, 0.75, 0.125, 0.75, 0.125, 0.75, 0.125, 0.5, 0.125, 0.5, 0.125, 0.5, 0.125, 0.5, 0.125, 0.5, 0.125, 0.75, 0.125, 0.75, 0.125, 0.5, 0.125, 0.5, 0.125, 0.5, 0.125, 0.5, 0.125, 0.5, 0.625, 0.25, 0.625, 0.25, 0.625, 0.25, 0.625, 0.25, 0.875, 0.5, 0.875, 0.5, 0.875, 0.5, 0.875, 0.5, 0.625, 0.25, 0.625, 0.25, 0.625, 0.25, 0.625, 0.25, 0.625, 0.25, 0.625, 0.25, 0.125, 0.5, 0.125, 0.5, 0.125, 0.5, 0.125, 0.5, 0.125, 0.5, 0.125, 0.5, 0.125, 0.5, 0.125, 0.5, 0.125, 0.5, 0.125, 0.75, 0.125, 0.75, 0.125, 0.5, 0.875, 0.5, 0.875, 0.5, 0.875, 0.5, 0.875, 0.5, 0.125, 0.75, 0.125, 0.75, 0.125, 0.75, 0.125, 0.75, 0.875, 0.75, 0.875, 0.5, 0.875, 0.5, 0.875, 0.75, 0.875, 0.75, 0.875, 0.5, 0.875, 0.5, 0.875, 0.75, 0.625, 0.25, 0.625, 0.25, 0.625, 0.25, 0.625, 0.25, 0.125, 0.5, 0.125, 0.75, 0.125, 0.75, 0.125, 0.5, 0.875, 0.5, 0.875, 0.5, 0.875, 0.5, 0.875, 0.5, 0.875, 0.5, 0.875, 0.5, 0.875, 0.5, 0.875, 0.5, 0.625, 0.25, 0.625, 0.25, 0.625, 0.25, 0.625, 0.25, 0.875, 0.75, 0.875, 0.5, 0.875, 0.5, 0.875, 0.75, 0.625, 0.25, 0.625, 0.25, 0.625, 0.25, 0.625, 0.25, 0.125, 0.5, 0.125, 0.5, 0.125, 0.5, 0.125, 0.5, 0.625, 0.25, 0.625, 0.25, 0.625, 0.25, 0.625, 0.25, 0.125, 0.75, 0.125, 0.75, 0.125, 0.75, 0.125, 0.75, 0.875, 0.5, 0.875, 0.5, 0.875, 0.5, 0.875, 0.5, 0.625, 0.25, 0.625, 0.25, 0.625, 0.25, 0.625, 0.25, 0.625, 0.0, 0.375, 0.0, 0.375, 0.0, 0.625, 0.0, 0.125, 0.75, 0.125, 0.75, 0.125, 0.75, 0.125, 0.75, 0.875, 0.5, 0.875, 0.5, 0.875, 0.5, 0.875, 0.5, 0.125, 0.5, 0.125, 0.5, 0.125, 0.5, 0.125, 0.5, 0.125, 0.75, 0.125, 0.75, 0.125, 0.75, 0.125, 0.75, 0.875, 0.75, 0.875, 0.5, 0.875, 0.5, 0.875, 0.75, 0.375, 0.25, 0.625, 0.25, 0.625, 0.25, 0.375, 0.25, 0.375, 0.0, 0.625, 0.0, 0.625, 0.25, 0.375, 0.25, 0.625, 0.25, 0.625, 0.0, 0.625, 0.0, 0.625, 0.25, 0.625, 0.25, 0.625, 0.0, 0.625, 0.0, 0.625, 0.25, 0.625, 0.25, 0.625, 0.0, 0.625, 0.0, 0.625, 0.25, 0.625, 0.25, 0.625, 0.0, 0.625, 0.0, 0.625, 0.25, 0.625, 0.25, 0.625, 0.0, 0.625, 0.0, 0.625, 0.25, 0.625, 0.25, 0.625, 0.0, 0.625, 0.0, 0.625, 0.25, 0.625, 0.25, 0.625, 0.0, 0.625, 0.0, 0.625, 0.25, 0.625, 0.25, 0.625, 0.0, 0.625, 0.0, 0.625, 0.25, 0.625, 0.25, 0.625, 0.0, 0.625, 0.0, 0.625, 0.25, 0.625, 0.25, 0.625, 0.0, 0.625, 0.0, 0.625, 0.25, 0.625, 0.25, 0.625, 0.0, 0.625, 0.0, 0.625, 0.25, 0.875, 0.5, 0.875, 0.5, 0.875, 0.5, 0.625, 0.25, 0.625, 0.25, 0.625, 0.25, 0.625, 0.25, 0.875, 0.5, 0.875, 0.5, 0.875, 0.5, 0.875, 0.5, 0.875, 0.5, 0.875, 0.5, 0.875, 0.5, 0.875, 0.5, 0.625, 0.25, 0.625, 0.25, 0.625, 0.25, 0.625, 0.25, 0.625, 0.25, 0.625, 0.25, 0.625, 0.25, 0.625, 0.25, 0.125, 0.75, 0.125, 0.75, 0.125, 0.75, 0.125, 0.75, 0.875, 0.5, 0.875, 0.5, 0.875, 0.5, 0.875, 0.5, 0.625, 0.25, 0.625, 0.25, 0.625, 0.25, 0.625, 0.25, 0.875, 0.75, 0.875, 0.5, 0.875, 0.5, 0.875, 0.75, 0.875, 0.5, 0.875, 0.5, 0.875, 0.5, 0.875, 0.5, 0.875, 0.75, 0.875, 0.5, 0.875, 0.5, 0.875, 0.75, 0.625, 0.25, 0.625, 0.0, 0.625, 0.0, 0.625, 0.25, 0.375, 0.25, 0.625, 0.25, 0.625, 0.5, 0.375, 0.5, 0.625, 0.25, 0.375, 0.25, 0.375, 0.25, 0.625, 0.25, 0.625, 0.25, 0.625, 0.25, 0.625, 0.25, 0.625, 0.25, 0.625, 0.25, 0.375, 0.25, 0.375, 0.25, 0.625, 0.25, 0.625, 0.25, 0.625, 0.25, 0.625, 0.25, 0.625, 0.25, 0.625, 0.25, 0.375, 0.25, 0.375, 0.25, 0.625, 0.25, 0.625, 0.25, 0.625, 0.25, 0.625, 0.25, 0.625, 0.25, 0.625, 0.25, 0.625, 0.25, 0.625, 0.25, 0.625, 0.25, 0.625, 0.25, 0.625, 0.25, 0.625, 0.25, 0.625, 0.25, 0.625, 0.25, 0.625, 0.25, 0.625, 0.25, 0.625, 0.25, 0.625, 0.25, 0.375, 0.25, 0.375, 0.25, 0.625, 0.25, 0.625, 0.25, 0.625, 0.25, 0.625, 0.25, 0.625, 0.25, 0.625, 0.25, 0.625, 0.25, 0.625, 0.25, 0.625, 0.25, 0.625, 0.25, 0.625, 0.25, 0.625, 0.25, 0.625, 0.25, 0.625, 0.25, 0.625, 0.25, 0.625, 0.25, 0.625, 0.25, 0.625, 0.25, 0.625, 0.25, 0.625, 0.25, 0.625, 0.25, 0.625, 0.25, 0.625, 0.25, 0.625, 0.25, 0.625, 0.25, 0.625, 0.25, 0.625, 0.25, 0.625, 0.25, 0.625, 0.25, 0.625, 0.25, 0.625, 0.25, 0.625, 0.25, 0.625, 0.25, 0.625, 0.25, 0.375, 0.25, 0.375, 0.25, 0.625, 0.25, 0.625, 0.25, 0.625, 0.25, 0.625, 0.25, 0.625, 0.25, 0.625, 0.25, 0.625, 0.25, 0.625, 0.25, 0.625, 0.25, 0.625, 0.25, 0.625, 0.25, 0.625, 0.25, 0.625, 0.25, 0.625, 0.25, 0.625, 0.25, 0.625, 0.25, 0.625, 0.25, 0.625, 0.25, 0.375, 0.25, 0.375, 0.25, 0.625, 0.25, 0.625, 0.25, 0.625, 0.25, 0.625, 0.25, 0.625, 0.25, 0.625, 0.25, 0.625, 0.25, 0.625, 0.25, 0.625, 0.25, 0.625, 0.25, 0.625, 0.25, 0.625, 0.25, 0.625, 0.25, 0.625, 0.25, 0.625, 0.25, 0.625, 0.25, 0.625, 0.25, 0.625, 0.25, 0.375, 0.25, 0.375, 0.25, 0.625, 0.25, 0.625, 0.25, 0.625, 0.25, 0.625, 0.25, 0.625, 0.25, 0.625, 0.25, 0.625, 0.25, 0.625, 0.25, 0.625, 0.25, 0.625, 0.25, 0.625, 0.25, 0.625, 0.25, 0.625, 0.25, 0.625, 0.25, 0.625, 0.25, 0.625, 0.25, 0.625, 0.25, 0.625, 0.25, 0.625, 0.25, 0.625, 0.25, 0.625, 0.25, 0.625, 0.25, 0.625, 0.25, 0.625, 0.25, 0.625, 0.25, 0.625, 0.25, 0.625, 0.25, 0.625, 0.25, 0.625, 0.25, 0.625, 0.25, 0.625, 0.25, 0.625, 0.25, 0.625, 0.25, 0.625, 0.25, 0.625, 0.25, 0.625, 0.25, 0.625, 0.25, 0.625, 0.25, 0.625, 0.25, 0.625, 0.25, 0.625, 0.25, 0.625, 0.25, 0.625, 0.25, 0.625, 0.25, 0.625, 0.25, 0.625, 0.25, 0.375, 0.25, 0.375, 0.25, 0.625, 0.25, 0.625, 0.25, 0.625, 0.25, 0.625, 0.25, 0.625, 0.25, 0.625, 0.25, 0.625, 0.25, 0.625, 0.25, 0.625, 0.25, 0.625, 0.25, 0.625, 0.25, 0.625, 0.25, 0.625, 0.25, 0.625, 0.25, 0.625, 0.25, 0.625, 0.25, 0.625, 0.25, 0.625, 0.25, 0.625, 0.25, 0.625, 0.25, 0.625, 0.25, 0.625, 0.25, 0.375, 0.25, 0.375, 0.25, 0.625, 0.25, 0.625, 0.25, 0.625, 0.25, 0.625, 0.25, 0.625, 0.25, 0.625, 0.25, 0.625, 0.25, 0.625, 0.25, 0.625, 0.25, 0.625, 0.25, 0.625, 0.25, 0.625, 0.25, 0.625, 0.25, 0.625, 0.25, 0.625, 0.25, 0.625, 0.25, 0.625, 0.25, 0.625, 0.25, 0.625, 0.25, 0.625, 0.25, 0.625, 0.25, 0.625, 0.25, 0.625, 0.25, 0.625, 0.25, 0.625, 0.25, 0.625, 0.25, 0.375, 0.25, 0.375, 0.25, 0.625, 0.25, 0.625, 0.25, 0.625, 0.25, 0.625, 0.25, 0.625, 0.25, 0.625, 0.25, 0.625, 0.25, 0.625, 0.25, 0.625, 0.25, 0.625, 0.25, 0.625, 0.25, 0.625, 0.25, 0.625, 0.25, 0.625, 0.25, 0.625, 0.25, 0.625, 0.25, 0.625, 0.25, 0.625, 0.25, 0.625, 0.25, 0.625, 0.25, 0.625, 0.25, 0.625, 0.25, 0.625, 0.25, 0.625, 0.25, 0.625, 0.25, 0.625, 0.25, 0.625, 0.25, 0.625, 0.25, 0.625, 0.25, 0.625, 0.25, 0.625, 0.25, 0.625, 0.25, 0.625, 0.25, 0.625, 0.25, 0.625, 0.25, 0.625, 0.25, 0.625, 0.25, 0.625, 0.25, 0.625, 0.25, 0.625, 0.25, 0.625, 0.25, 0.625, 0.25, 0.625, 0.25, 0.625, 0.25, 0.625, 0.25, 0.625, 0.25, 0.625, 0.25, 0.625, 0.25, 0.625, 0.25, 0.625, 0.25, 0.625, 0.25, 0.625, 0.25, 0.625, 0.25, 0.625, 0.25, 0.625, 0.25, 0.625, 0.25, 0.625, 0.25, 0.625, 0.25, 0.625, 0.25, 0.625, 0.25, 0.625, 0.25, 0.625, 0.25, 0.625, 0.25, 0.625, 0.25, 0.625, 0.25, 0.625, 0.25, 0.625, 0.25, 0.625, 0.25, 0.625, 0.25, 0.625, 0.25, 0.625, 0.25, 0.625, 0.25, 0.625, 0.25, 0.625, 0.25, 0.625, 0.25, 0.625, 0.25, 0.625, 0.25, 0.625, 0.25, 0.625, 0.25, 0.625, 0.25, 0.625, 0.25, 0.625, 0.25, 0.625, 0.25, 0.625, 0.25, 0.625, 0.25, 0.625, 0.25, 0.375, 0.25, 0.375, 0.25, 0.625, 0.25, 0.625, 0.25, 0.625, 0.25, 0.625, 0.25, 0.625, 0.25, 0.625, 0.25, 0.625, 0.25, 0.625, 0.25, 0.625, 0.25, 0.625, 0.25, 0.625, 0.25, 0.625, 0.25, 0.625, 0.25, 0.625, 0.25, 0.625, 0.25, 0.625, 0.25, 0.625, 0.25, 0.625, 0.25, 0.625, 0.25, 0.625, 0.25, 0.625, 0.25, 0.625, 0.25, 0.625, 0.25, 0.625, 0.25, 0.625, 0.25, 0.625, 0.25, 0.625, 0.25, 0.625, 0.25, 0.625, 0.25, 0.625, 0.25, 0.375, 0.25, 0.375, 0.25, 0.625, 0.25, 0.625, 0.25, 0.625, 0.25, 0.625, 0.25, 0.625, 0.25, 0.625, 0.25, 0.625, 0.25, 0.625, 0.25, 0.625, 0.25, 0.625, 0.25, 0.625, 0.25, 0.625, 0.25, 0.625, 0.25, 0.625, 0.25, 0.625, 0.25, 0.625, 0.25, 0.625, 0.25, 0.625, 0.25, 0.625, 0.25, 0.625, 0.25, 0.625, 0.25, 0.625, 0.25, 0.625, 0.25, 0.625, 0.25, 0.625, 0.25, 0.625, 0.25, 0.625, 0.25, 0.625, 0.25, 0.625, 0.25, 0.875, 0.5, 0.875, 0.5, 0.875, 0.5, 0.875, 0.5, 0.625, 0.25, 0.625, 0.25, 0.625, 0.25, 0.625, 0.25, 0.625, 0.5, 0.625, 0.25, 0.625, 0.25, 0.625, 0.5, 0.625, 0.25, 0.625, 0.25, 0.625, 0.25, 0.625, 0.25, 0.625, 0.25, 0.625, 0.25, 0.625, 0.25, 0.625, 0.25, 0.625, 0.25, 0.625, 0.25, 0.625, 0.25, 0.625, 0.25, 0.875, 0.5, 0.875, 0.5, 0.875, 0.5, 0.875, 0.5, 0.625, 0.25, 0.625, 0.25, 0.625, 0.25, 0.625, 0.25, 0.625, 0.25, 0.625, 0.25, 0.625, 0.25, 0.625, 0.25, 0.625, 0.25, 0.625, 0.25, 0.625, 0.25, 0.625, 0.25, 0.625, 0.25, 0.625, 0.25, 0.625, 0.25, 0.625, 0.25, 0.625, 0.25, 0.625, 0.25, 0.625, 0.25, 0.625, 0.25, 0.625, 0.25, 0.625, 0.25, 0.625, 0.25, 0.625, 0.25, 0.625, 0.25, 0.625, 0.25, 0.625, 0.25, 0.625, 0.25, 0.875, 0.5, 0.875, 0.5, 0.875, 0.5, 0.875, 0.5, 0.625, 0.25, 0.625, 0.25, 0.625, 0.25, 0.625, 0.25, 0.625, 0.5, 0.625, 0.5, 0.625, 0.5, 0.625, 0.5, 0.875, 0.5, 0.875, 0.5, 0.875, 0.5, 0.875, 0.5, 0.625, 0.25, 0.625, 0.25, 0.625, 0.25, 0.625, 0.25, 0.625, 0.25, 0.625, 0.25, 0.625, 0.25, 0.625, 0.25, 0.625, 0.25, 0.625, 0.25, 0.625, 0.25, 0.625, 0.25, 0.625, 0.25, 0.625, 0.25, 0.625, 0.25, 0.625, 0.25, 0.875, 0.5, 0.875, 0.5, 0.875, 0.5, 0.875, 0.5, 0.625, 0.25, 0.625, 0.25, 0.625, 0.25, 0.625, 0.25, 0.625, 0.25, 0.625, 0.25, 0.625, 0.25, 0.625, 0.25, 0.625, 0.25, 0.625, 0.25, 0.625, 0.25, 0.625, 0.25, 0.625, 0.25, 0.625, 0.25, 0.625, 0.25, 0.625, 0.25, 0.875, 0.5, 0.875, 0.5, 0.875, 0.5, 0.875, 0.5, 0.875, 0.5, 0.875, 0.5, 0.875, 0.5, 0.875, 0.5, 0.875, 0.5, 0.875, 0.5, 0.875, 0.5, 0.875, 0.5, 0.875, 0.5, 0.875, 0.5, 0.875, 0.5, 0.875, 0.5, 0.625, 0.25, 0.625, 0.25, 0.625, 0.25, 0.625, 0.25, 0.625, 0.25, 0.625, 0.25, 0.625, 0.25, 0.625, 0.25, 0.875, 0.5, 0.625, 0.5, 0.625, 0.5, 0.875, 0.5, 0.875, 0.5, 0.875, 0.5, 0.875, 0.5, 0.875, 0.5, 0.625, 0.25, 0.625, 0.25, 0.625, 0.25, 0.625, 0.25, 0.375, 0.75, 0.625, 0.75, 0.625, 1.0, 0.375, 1.0, 0.375, 1.0, 0.625, 1.0, 0.625, 1.0, 0.375, 1.0, 0.375, 1.0, 0.625, 1.0, 0.625, 1.0, 0.375, 1.0, 0.375, 1.0, 0.625, 1.0, 0.625, 1.0, 0.375, 1.0, 0.375, 1.0, 0.625, 1.0, 0.625, 1.0, 0.375, 1.0, 0.375, 1.0, 0.625, 1.0, 0.625, 1.0, 0.375, 1.0, 0.375, 1.0, 0.625, 1.0, 0.625, 1.0, 0.375, 1.0, 0.875, 0.75, 0.875, 0.75, 0.875, 0.75, 0.875, 0.75, 0.625, 1.0, 0.625, 1.0, 0.625, 1.0, 0.625, 1.0, 0.875, 0.75, 0.875, 0.75, 0.875, 0.75, 0.875, 0.75, 0.625, 0.0, 0.625, 0.0, 0.625, 0.0, 0.625, 0.0, 0.625, 0.0, 0.625, 0.0, 0.625, 0.0, 0.625, 0.0, 0.875, 0.75, 0.875, 0.75, 0.875, 0.75, 0.875, 0.75, 0.375, 1.0, 0.625, 1.0, 0.625, 1.0, 0.375, 1.0, 0.875, 0.75, 0.875, 0.75, 0.875, 0.75, 0.875, 0.75, 0.625, 1.0, 0.625, 1.0, 0.625, 1.0, 0.625, 1.0, 0.375, 1.0, 0.625, 1.0, 0.625, 1.0, 0.375, 1.0, 0.625, 0.75, 0.875, 0.75, 0.875, 0.75, 0.625, 0.75, 0.375, 1.0, 0.625, 1.0, 0.625, 1.0, 0.375, 1.0, 0.625, 0.0, 0.625, 0.0, 0.625, 0.0, 0.625, 0.0, 0.625, 1.0, 0.625, 1.0, 0.625, 1.0, 0.625, 1.0, 0.875, 0.75, 0.875, 0.75, 0.875, 0.75, 0.875, 0.75, 0.875, 0.75, 0.875, 0.75, 0.875, 0.75, 0.875, 0.75, 0.875, 0.75, 0.875, 0.75, 0.875, 0.75, 0.875, 0.75, 0.625, 0.0, 0.625, 0.0, 0.625, 0.0, 0.625, 0.0, 0.625, 1.0, 0.625, 1.0, 0.625, 1.0, 0.625, 1.0, 0.625, 0.0, 0.625, 0.0, 0.625, 0.0, 0.625, 0.0, 0.625, 1.0, 0.625, 1.0, 0.625, 1.0, 0.625, 1.0, 0.625, 1.0, 0.625, 1.0, 0.625, 1.0, 0.625, 1.0, 0.625, 0.0, 0.625, 0.0, 0.625, 0.0, 0.625, 0.0, 0.875, 0.75, 0.875, 0.75, 0.875, 0.75, 0.875, 0.75, 0.625, 1.0, 0.625, 1.0, 0.625, 1.0, 0.625, 1.0, 0.875, 0.75, 0.875, 0.75, 0.875, 0.75, 0.875, 0.75, 0.625, 0.0, 0.625, 0.0, 0.625, 0.0, 0.625, 0.0, 0.875, 0.75, 0.875, 0.75, 0.875, 0.75, 0.875, 0.75, 0.875, 0.75, 0.875, 0.75, 0.875, 0.75, 0.875, 0.75, 0.625, 0.0, 0.625, 0.0, 0.625, 0.0, 0.625, 0.0, 0.875, 0.75, 0.875, 0.75, 0.875, 0.75, 0.875, 0.75, 0.625, 0.0, 0.625, 0.0, 0.625, 0.0, 0.625, 0.0, 0.625, 0.0, 0.625, 0.0, 0.625, 0.0, 0.875, 0.75, 0.875, 0.75, 0.875, 0.75, 0.875, 0.75, 0.625, 0.0, 0.625, 0.0, 0.625, 0.0, 0.625, 0.0, 0.625, 1.0, 0.625, 0.75, 0.625, 0.75, 0.625, 1.0, 0.375, 1.0, 0.625, 1.0, 0.625, 1.0, 0.375, 1.0, 0.875, 0.75, 0.875, 0.75, 0.875, 0.75, 0.875, 0.75, 0.875, 0.75, 0.875, 0.75, 0.875, 0.75, 0.875, 0.75, 0.625, 0.75, 0.625, 0.75, 0.625, 0.75, 0.625, 0.75, 0.875, 0.75, 0.875, 0.75, 0.875, 0.75, 0.875, 0.75, 0.875, 0.75, 0.875, 0.75, 0.875, 0.75, 0.875, 0.75, 0.875, 0.75, 0.875, 0.75, 0.875, 0.75, 0.875, 0.75, 0.875, 0.75, 0.875, 0.75, 0.875, 0.75, 0.875, 0.75, 0.625, 1.0, 0.625, 1.0, 0.625, 1.0, 0.625, 1.0, 0.375, 1.0, 0.625, 1.0, 0.625, 1.0, 0.375, 1.0, 0.625, 1.0, 0.625, 1.0, 0.625, 1.0, 0.625, 1.0, 0.625, 0.0, 0.625, 0.0, 0.625, 0.0, 0.625, 0.0, 0.875, 0.75, 0.875, 0.75, 0.875, 0.75, 0.875, 0.75, 0.875, 0.75, 0.875, 0.75, 0.875, 0.75, 0.625, 1.0, 0.625, 1.0, 0.625, 1.0, 0.625, 1.0, 0.625, 1.0, 0.625, 1.0, 0.625, 1.0, 0.625, 1.0, 0.375, 1.0, 0.625, 1.0, 0.625, 1.0, 0.375, 1.0, 0.625, 1.0, 0.625, 1.0, 0.625, 1.0, 0.625, 1.0, 0.875, 0.75, 0.875, 0.75, 0.875, 0.75, 0.875, 0.75, 0.875, 0.75, 0.875, 0.75, 0.875, 0.75, 0.875, 0.75, 0.625, 0.0, 0.625, 0.0, 0.625, 0.0, 0.625, 0.0, 0.875, 0.75, 0.875, 0.75, 0.875, 0.75, 0.875, 0.75, 0.625, 1.0, 0.625, 1.0, 0.625, 1.0, 0.625, 1.0, 0.625, 1.0, 0.625, 1.0, 0.625, 1.0, 0.625, 1.0, 0.625, 1.0, 0.625, 1.0, 0.625, 1.0, 0.625, 1.0, 0.625, 1.0, 0.625, 1.0, 0.625, 1.0, 0.625, 1.0, 0.625, 1.0, 0.625, 1.0, 0.625, 1.0, 0.625, 1.0, 0.625, 1.0, 0.625, 1.0, 0.625, 1.0, 0.625, 1.0, 0.625, 1.0, 0.625, 1.0, 0.625, 1.0, 0.625, 1.0, 0.625, 1.0, 0.625, 1.0, 0.625, 1.0, 0.625, 1.0, 0.625, 1.0, 0.625, 1.0, 0.625, 1.0, 0.625, 1.0, 0.625, 1.0, 0.625, 1.0, 0.625, 1.0, 0.625, 1.0, 0.625, 1.0, 0.625, 1.0, 0.625, 1.0, 0.625, 1.0, 0.625, 1.0, 0.625, 1.0, 0.625, 1.0, 0.625, 1.0, 0.625, 1.0, 0.625, 1.0, 0.625, 1.0, 0.625, 1.0, 0.625, 1.0, 0.625, 1.0, 0.625, 1.0, 0.625, 1.0, 0.625, 1.0, 0.625, 1.0, 0.625, 1.0, 0.625, 1.0, 0.625, 1.0, 0.625, 1.0, 0.625, 1.0, 0.625, 1.0, 0.625, 1.0, 0.625, 1.0, 0.625, 1.0, 0.625, 1.0, 0.625, 1.0, 0.625, 1.0, 0.625, 1.0, 0.625, 1.0, 0.625, 1.0, 0.625, 1.0, 0.625, 1.0, 0.625, 1.0, 0.625, 1.0, 0.625, 1.0, 0.625, 1.0, 0.625, 1.0, 0.625, 1.0, 0.625, 1.0, 0.625, 1.0, 0.625, 1.0, 0.625, 1.0, 0.625, 1.0, 0.625, 1.0, 0.625, 1.0, 0.625, 1.0, 0.625, 1.0, 0.625, 1.0, 0.625, 1.0, 0.625, 1.0, 0.625, 1.0, 0.625, 1.0, 0.625, 1.0, 0.625, 1.0, 0.625, 1.0, 0.625, 1.0, 0.625, 1.0, 0.625, 1.0, 0.625, 1.0, 0.625, 1.0, 0.625, 1.0, 0.625, 1.0, 0.625, 1.0, 0.625, 1.0, 0.625, 1.0, 0.625, 1.0, 0.625, 1.0, 0.625, 1.0, 0.625, 1.0, 0.625, 1.0, 0.625, 1.0, 0.625, 1.0, 0.625, 1.0, 0.625, 1.0, 0.625, 1.0, 0.625, 1.0, 0.625, 1.0, 0.625, 1.0, 0.625, 1.0, 0.625, 1.0, 0.625, 1.0, 0.625, 1.0, 0.625, 1.0, 0.625, 1.0, 0.625, 1.0, 0.625, 1.0, 0.625, 1.0, 0.625, 1.0, 0.625, 1.0, 0.625, 1.0, 0.625, 1.0, 0.625, 1.0, 0.625, 1.0, 0.625, 1.0, 0.625, 1.0, 0.625, 1.0, 0.625, 1.0, 0.625, 1.0, 0.625, 1.0, 0.625, 1.0, 0.625, 1.0, 0.625, 1.0, 0.625, 1.0, 0.625, 1.0, 0.625, 1.0, 0.625, 1.0, 0.625, 1.0, 0.625, 1.0, 0.625, 1.0, 0.625, 1.0, 0.625, 1.0, 0.625, 1.0, 0.625, 1.0, 0.625, 1.0, 0.625, 1.0, 0.625, 1.0, 0.625, 1.0, 0.625, 1.0, 0.625, 1.0, 0.625, 1.0, 0.625, 1.0, 0.625, 1.0, 0.625, 1.0, 0.625, 1.0, 0.625, 1.0, 0.625, 1.0, 0.625, 1.0, 0.625, 1.0, 0.625, 1.0, 0.625, 1.0, 0.625, 1.0, 0.625, 1.0, 0.625, 1.0, 0.625, 1.0, 0.625, 1.0, 0.625, 1.0, 0.625, 1.0, 0.625, 1.0, 0.625, 1.0, 0.625, 1.0, 0.625, 1.0, 0.625, 1.0, 0.625, 1.0, 0.625, 1.0, 0.625, 1.0, 0.625, 1.0, 0.625, 1.0, 0.625, 1.0, 0.625, 1.0, 0.625, 1.0, 0.625, 1.0, 0.625, 1.0, 0.625, 1.0, 0.625, 1.0, 0.625, 1.0, 0.625, 1.0, 0.625, 1.0, 0.625, 1.0, 0.625, 1.0, 0.625, 1.0, 0.625, 1.0, 0.625, 1.0, 0.625, 1.0, 0.625, 1.0, 0.625, 1.0, 0.625, 1.0, 0.625, 1.0, 0.625, 1.0, 0.625, 1.0, 0.625, 1.0, 0.625, 1.0, 0.625, 1.0, 0.625, 1.0, 0.625, 1.0, 0.625, 1.0, 0.625, 1.0, 0.625, 1.0, 0.625, 1.0, 0.625, 1.0, 0.625, 1.0, 0.625, 1.0, 0.625, 1.0, 0.625, 1.0, 0.625, 1.0, 0.625, 1.0, 0.625, 1.0, 0.625, 1.0, 0.625, 1.0, 0.625, 1.0, 0.625, 1.0, 0.625, 1.0, 0.625, 1.0, 0.625, 1.0, 0.625, 1.0, 0.625, 1.0, 0.625, 1.0, 0.625, 1.0, 0.625, 1.0, 0.625, 1.0, 0.625, 1.0, 0.625, 1.0, 0.625, 1.0, 0.625, 1.0, 0.625, 1.0, 0.625, 1.0, 0.625, 1.0, 0.625, 1.0, 0.625, 1.0, 0.625, 1.0, 0.625, 1.0, 0.625, 1.0, 0.625, 1.0, 0.625, 1.0, 0.625, 1.0, 0.625, 1.0, 0.625, 1.0, 0.625, 1.0, 0.625, 1.0, 0.625, 1.0, 0.625, 1.0, 0.625, 1.0, 0.625, 1.0, 0.625, 1.0, 0.625, 1.0, 0.625, 1.0, 0.625, 1.0, 0.625, 1.0, 0.625, 1.0, 0.625, 1.0, 0.625, 1.0, 0.625, 1.0, 0.625, 1.0, 0.625, 1.0, 0.625, 1.0, 0.625, 1.0, 0.625, 1.0, 0.625, 1.0, 0.625, 1.0, 0.625, 1.0, 0.625, 1.0, 0.625, 1.0, 0.625, 1.0, 0.625, 1.0, 0.625, 1.0, 0.625, 1.0, 0.625, 1.0, 0.625, 1.0, 0.625, 1.0, 0.625, 1.0, 0.625, 1.0, 0.625, 1.0, 0.625, 1.0, 0.625, 1.0, 0.625, 1.0, 0.625, 1.0, 0.625, 1.0, 0.625, 1.0, 0.625, 1.0, 0.625, 1.0, 0.625, 1.0, 0.625, 1.0])
me_cube.materials.append(mat_material)
me_cube.use_mirror_vertex_groups = False
me_cube.update()

# ---- objects
ob_cube = bpy.data.objects.new('Cube', me_cube)
ob_light = bpy.data.objects.new('Light', light_light)
ob_camera = bpy.data.objects.new('Camera', cam_camera)

# ---- transforms, parenting, visibility, modifiers, constraints
ob_cube.location = (0.0, 0.0, 0.0)
ob_cube.lock_rotations_4d = False
ob_cube.empty_display_type = 'ARROWS'
ob_cube.lineart.crease_threshold = 0.0
ob_light.location = (4.076, 1.005, 5.904)
ob_light.rotation_euler = (0.6503, 0.05522, 1.866)
ob_light.lock_rotations_4d = False
ob_light.empty_display_type = 'ARROWS'
ob_light.color = (0.0, 0.0, 0.0, 0.0)
ob_light.lineart.crease_threshold = 0.0
ob_camera.location = (7.359, -6.926, 4.958)
ob_camera.rotation_euler = (1.109, 0.0, 0.8149)
ob_camera.lock_rotations_4d = False
ob_camera.empty_display_type = 'ARROWS'
ob_camera.color = (0.0, 0.0, 0.0, 0.0)
ob_camera.display_type = 'WIRE'
ob_camera.lineart.crease_threshold = 0.0

# ---- collection membership
col_collection.objects.link(ob_cube)
col_collection.objects.link(ob_light)
col_collection.objects.link(ob_camera)

# ---- scene / render settings (as saved in the file)
scene.camera = ob_camera
scene.frame_start = 1; scene.frame_end = 250; scene.frame_set(1)
scene.render.engine = 'BLENDER_EEVEE_NEXT'
bpy.context.view_layer.update()
